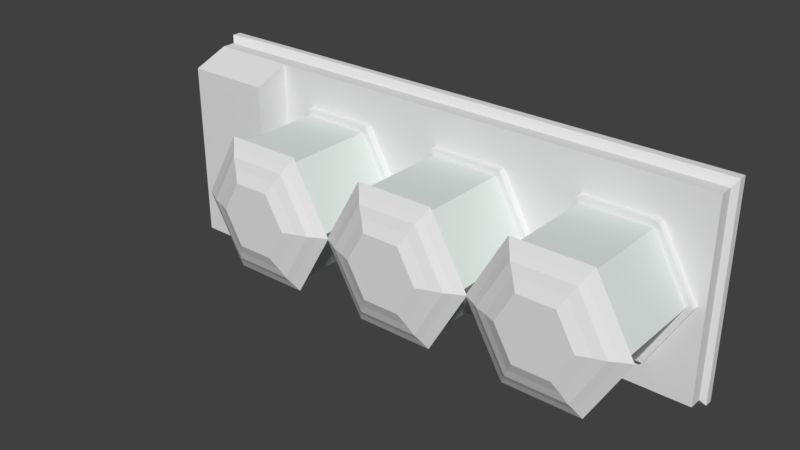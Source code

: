 # Source: incubator.blend  (saved by Blender 2.79.0; exported with 4.5.12 LTS)
import bpy
from mathutils import Matrix  # noqa: F401  (used for matrix-valued properties, if any)

bpy.ops.wm.read_factory_settings(use_empty=True)
scene = bpy.context.scene
scene.name = 'Scene'

# ---- collections
col_collection_1 = bpy.data.collections.new('Collection 1'); scene.collection.children.link(col_collection_1)

# ---- materials (node trees are filled in below, after node groups)
mat_glass = bpy.data.materials.new('glass')
mat_glass.alpha_threshold = 0.0
mat_glass.use_transparent_shadow = False
mat_glass.diffuse_color = (0.7471, 0.8, 0.7763, 1.0)
mat_glass.roughness = 0.5
mat_glass.specular_intensity = 1.0
mat_material = bpy.data.materials.new('Material')
mat_material.alpha_threshold = 0.0
mat_material.use_transparent_shadow = False
mat_material.roughness = 0.5

# ---- material node trees

# ---- world
world_world = bpy.data.worlds.new('World'); scene.world = world_world
world_world.color = (0.05088, 0.05088, 0.05088)
world_world.use_sun_shadow = False
world_world.sun_shadow_jitter_overblur = 0.0
world_world.cycles.sampling_method = 'MANUAL'

# ---- meshes
me_cylinder_000 = bpy.data.meshes.new('Cylinder.000')
me_cylinder_000.from_pydata([(0.2337, 0.1314, 0.3814), (0.3192, -0.05834, 0.3814), (0.01729, 0.1314, 0.3814), (0.2223, -0.2282, 0.3814), (-0.09089, -0.05834, 0.3814), (0.02862, -0.2282, 0.3814), (0.01729, -0.2481, 0.3814), (-0.06825, -0.05834, 0.3814), (0.2337, -0.2481, 0.3814), (0.02861, 0.1115, 0.3814), (0.3419, -0.05834, 0.3814), (0.2223, 0.1115, 0.3814), (0.2096, -0.2058, 0.4076), (0.2937, -0.05834, 0.4076), (0.04137, -0.2058, 0.4076), (-0.04274, -0.05834, 0.4076), (0.04137, 0.08916, 0.4076), (0.2096, 0.08916, 0.4076), (0.1942, -0.1789, 0.4178), (0.263, -0.05834, 0.4178), (0.05672, -0.1789, 0.4178), (-0.01203, -0.05834, 0.4178), (0.05672, 0.06223, 0.4178), (0.1942, 0.06223, 0.4178), (0.1771, -0.1488, 0.4316), (0.2287, -0.05834, 0.4316), (0.07389, -0.1488, 0.4316), (0.0223, -0.05834, 0.4316), (0.07389, 0.03213, 0.4316), (0.1771, 0.03213, 0.4316), (0.3192, -0.05834, 0.1128), (0.2223, -0.2282, 0.1128), (0.02862, -0.2282, 0.1128), (-0.06825, -0.05834, 0.1128), (0.02861, 0.1115, 0.1128), (0.2223, 0.1115, 0.1128), (0.3369, -0.05834, 0.08822), (0.2312, -0.2437, 0.08822), (0.01978, -0.2437, 0.08822), (-0.08593, -0.05834, 0.08822), (0.01978, 0.127, 0.08822), (0.2312, 0.127, 0.08822), (0.3369, -0.05834, 0.1128), (0.2312, -0.2437, 0.1128), (0.01978, -0.2437, 0.1128), (-0.08593, -0.05834, 0.1128), (0.01978, 0.127, 0.1128), (0.2312, 0.127, 0.1128), (0.2194, -0.2231, 0.3958), (0.3134, -0.05834, 0.3958), (0.03154, -0.2231, 0.3958), (-0.0624, -0.05834, 0.3958), (0.03154, 0.1064, 0.3958), (0.2194, 0.1064, 0.3958), (-0.7606, 0.2272, 0.09075), (0.786, 0.2272, 0.09075), (-0.7606, -0.324, 0.09075), (0.786, -0.324, 0.09075), (-0.5134, 0.2272, 0.09075), (-0.5134, -0.324, 0.09075), (-0.7606, 0.1877, 0.1937), (-0.7606, -0.3216, 0.1937), (-0.5134, 0.1877, 0.1937), (-0.5134, -0.3216, 0.1937), (-0.6378, -0.324, 0.09075), (-0.6378, 0.2272, 0.09075), (-0.6378, -0.3216, 0.1937), (-0.6378, 0.1877, 0.1937), (-0.7512, -0.3238, 0.09858), (-0.7512, -0.3217, 0.1859), (-0.6471, -0.3238, 0.09858), (-0.6471, -0.3217, 0.1859), (-0.7512, -0.3119, 0.0983), (-0.7512, -0.2869, 0.1856), (-0.6471, -0.3119, 0.0983), (-0.6472, -0.2869, 0.1856), (-0.7606, 0.2136, 0.1262), (-0.5134, 0.2136, 0.1262), (-0.7606, -0.3232, 0.1262), (-0.5134, -0.3232, 0.1262), (-0.6378, -0.3232, 0.1262), (-0.6378, 0.2136, 0.1262), (-0.7512, -0.3231, 0.1286), (-0.6471, -0.3231, 0.1286), (-0.7512, -0.2882, 0.1284), (-0.6472, -0.2882, 0.1284), (-0.745, -0.287, 0.1822), (-0.6534, -0.287, 0.1822), (-0.745, -0.2881, 0.1318), (-0.6534, -0.2881, 0.1318), (-0.745, -0.2832, 0.1821), (-0.6534, -0.2832, 0.1821), (-0.745, -0.2844, 0.1317), (-0.6534, -0.2844, 0.1317), (-0.7606, 0.2272, 0.05251), (0.786, 0.2272, 0.05251), (0.786, -0.324, 0.05251), (-0.7606, -0.324, 0.05251), (-0.5134, -0.324, 0.05251), (-0.5134, 0.2272, 0.05251), (-0.6378, 0.2272, 0.05251), (-0.6378, -0.324, 0.05251), (-0.7736, 0.2468, 0.01427), (0.7989, 0.2468, 0.01427), (-0.7735, -0.3436, 0.01427), (0.799, -0.3436, 0.01427), (-0.5299, 0.2468, 0.01427), (-0.5299, -0.3436, 0.01427), (-0.6631, 0.2468, 0.01427), (-0.6631, -0.3436, 0.01427), (-0.7736, 0.2468, 0.04066), (0.7989, 0.2468, 0.03695), (0.799, -0.3436, 0.03695), (-0.7735, -0.3436, 0.04066), (-0.5299, -0.3436, 0.03774), (-0.5299, 0.2468, 0.03251), (-0.6631, 0.2468, 0.03251), (-0.6631, -0.3436, 0.03774), (-0.1959, 0.1314, 0.3814), (-0.1104, -0.05834, 0.3814), (-0.4123, 0.1314, 0.3814), (-0.2072, -0.2282, 0.3814), (-0.5205, -0.05835, 0.3814), (-0.401, -0.2282, 0.3814), (-0.4123, -0.2481, 0.3814), (-0.4978, -0.05835, 0.3814), (-0.1959, -0.2481, 0.3814), (-0.401, 0.1115, 0.3814), (-0.08773, -0.05834, 0.3814), (-0.2072, 0.1115, 0.3814), (-0.22, -0.2058, 0.4076), (-0.1359, -0.05834, 0.4076), (-0.3882, -0.2058, 0.4076), (-0.4723, -0.05835, 0.4076), (-0.3882, 0.08916, 0.4076), (-0.22, 0.08916, 0.4076), (-0.2353, -0.1789, 0.4178), (-0.1666, -0.05834, 0.4178), (-0.3729, -0.1789, 0.4178), (-0.4416, -0.05834, 0.4178), (-0.3729, 0.06223, 0.4178), (-0.2353, 0.06223, 0.4178), (-0.2525, -0.1488, 0.4316), (-0.2009, -0.05834, 0.4316), (-0.3557, -0.1488, 0.4316), (-0.4073, -0.05834, 0.4316), (-0.3557, 0.03213, 0.4316), (-0.2525, 0.03213, 0.4316), (-0.1104, -0.05834, 0.1128), (-0.2072, -0.2282, 0.1128), (-0.401, -0.2282, 0.1128), (-0.4978, -0.05835, 0.1128), (-0.401, 0.1115, 0.1128), (-0.2072, 0.1115, 0.1128), (-0.0927, -0.05834, 0.08822), (-0.1984, -0.2437, 0.08822), (-0.4098, -0.2437, 0.08822), (-0.5155, -0.05835, 0.08822), (-0.4098, 0.127, 0.08822), (-0.1984, 0.127, 0.08822), (-0.0927, -0.05834, 0.1128), (-0.1984, -0.2437, 0.1128), (-0.4098, -0.2437, 0.1128), (-0.5155, -0.05835, 0.1128), (-0.4098, 0.127, 0.1128), (-0.1984, 0.127, 0.1128), (-0.2102, -0.2231, 0.3958), (-0.1162, -0.05834, 0.3958), (-0.398, -0.2231, 0.3958), (-0.492, -0.05835, 0.3958), (-0.398, 0.1064, 0.3958), (-0.2102, 0.1064, 0.3958), (0.6626, 0.1314, 0.3814), (0.7482, -0.05834, 0.3814), (0.4462, 0.1314, 0.3814), (0.6513, -0.2282, 0.3814), (0.3381, -0.05834, 0.3814), (0.4576, -0.2282, 0.3814), (0.4462, -0.2481, 0.3814), (0.3607, -0.05834, 0.3814), (0.6626, -0.2481, 0.3814), (0.4576, 0.1115, 0.3814), (0.7708, -0.05834, 0.3814), (0.6513, 0.1115, 0.3814), (0.6385, -0.2058, 0.4076), (0.7227, -0.05834, 0.4076), (0.4703, -0.2058, 0.4076), (0.3862, -0.05834, 0.4076), (0.4703, 0.08916, 0.4076), (0.6385, 0.08916, 0.4076), (0.6232, -0.1789, 0.4178), (0.6919, -0.05834, 0.4178), (0.4857, -0.1789, 0.4178), (0.4169, -0.05834, 0.4178), (0.4857, 0.06224, 0.4178), (0.6232, 0.06224, 0.4178), (0.606, -0.1488, 0.4316), (0.6576, -0.05834, 0.4316), (0.5028, -0.1488, 0.4316), (0.4513, -0.05834, 0.4316), (0.5028, 0.03214, 0.4316), (0.606, 0.03214, 0.4316), (0.7482, -0.05834, 0.1128), (0.6513, -0.2282, 0.1128), (0.4576, -0.2282, 0.1128), (0.3607, -0.05834, 0.1128), (0.4576, 0.1115, 0.1128), (0.6513, 0.1115, 0.1128), (0.7658, -0.05834, 0.08822), (0.6601, -0.2437, 0.08822), (0.4487, -0.2437, 0.08822), (0.343, -0.05834, 0.08822), (0.4487, 0.127, 0.08822), (0.6601, 0.127, 0.08822), (0.7658, -0.05834, 0.1128), (0.6601, -0.2437, 0.1128), (0.4487, -0.2437, 0.1128), (0.343, -0.05834, 0.1128), (0.4487, 0.127, 0.1128), (0.6601, 0.127, 0.1128), (0.6484, -0.2231, 0.3958), (0.7423, -0.05834, 0.3958), (0.4605, -0.2231, 0.3958), (0.3666, -0.05834, 0.3958), (0.4605, 0.1064, 0.3958), (0.6484, 0.1064, 0.3958)], [], [(30, 1, 3, 31), (31, 3, 5, 32), (32, 5, 7, 33), (33, 7, 9, 34), (16, 17, 53, 52), (34, 9, 11, 35), (35, 11, 1, 30), (2, 4, 51, 52), (17, 16, 22, 23), (7, 5, 6, 4), (3, 1, 10, 8), (13, 12, 48, 49), (9, 7, 4, 2), (15, 16, 52, 51), (22, 21, 27, 28), (15, 14, 20, 21), (12, 13, 19, 18), (13, 17, 23, 19), (16, 15, 21, 22), (14, 12, 18, 20), (24, 25, 29, 28, 27, 26), (20, 18, 24, 26), (23, 22, 28, 29), (21, 20, 26, 27), (18, 19, 25, 24), (19, 23, 29, 25), (35, 30, 42, 47), (33, 34, 46, 45), (31, 32, 44, 43), (34, 35, 47, 46), (32, 33, 45, 44), (30, 31, 43, 42), (36, 37, 38, 39, 40, 41), (41, 47, 42, 36), (40, 46, 47, 41), (39, 45, 46, 40), (38, 44, 45, 39), (37, 43, 44, 38), (36, 42, 43, 37), (6, 8, 48, 50), (0, 2, 52, 53), (8, 10, 49, 48), (4, 6, 50, 51), (10, 0, 53, 49), (5, 3, 8, 6), (12, 14, 50, 48), (17, 13, 49, 53), (14, 15, 51, 50), (1, 11, 0, 10), (11, 9, 2, 0), (99, 58, 55, 95), (95, 55, 57, 96), (101, 64, 56, 97), (97, 56, 54, 94), (81, 76, 60, 67), (57, 55, 58, 59), (96, 57, 59, 98), (100, 65, 58, 99), (66, 67, 60, 61), (76, 78, 61, 60), (79, 77, 62, 63), (80, 79, 63, 66), (78, 56, 68, 82), (63, 62, 67, 66), (94, 54, 65, 100), (77, 81, 67, 62), (98, 59, 64, 101), (82, 68, 72, 84), (66, 61, 69, 71), (80, 66, 71, 83), (56, 64, 70, 68), (73, 84, 88, 86), (68, 70, 74, 72), (83, 71, 75, 85), (71, 69, 73, 75), (70, 83, 85, 74), (72, 74, 85, 84), (64, 80, 83, 70), (69, 82, 84, 73), (58, 65, 81, 77), (61, 78, 82, 69), (64, 59, 79, 80), (59, 58, 77, 79), (54, 56, 78, 76), (65, 54, 76, 81), (88, 89, 93, 92), (85, 75, 87, 89), (75, 73, 86, 87), (84, 85, 89, 88), (92, 93, 91, 90), (86, 88, 92, 90), (89, 87, 91, 93), (87, 86, 90, 91), (99, 95, 111, 115), (98, 101, 117, 114), (100, 99, 115, 116), (97, 94, 110, 113), (95, 96, 112, 111), (94, 100, 116, 110), (96, 98, 114, 112), (101, 97, 113, 117), (108, 109, 104, 102), (103, 105, 107, 106), (106, 107, 109, 108), (107, 114, 117, 109), (102, 110, 116, 108), (108, 116, 115, 106), (105, 112, 114, 107), (104, 113, 110, 102), (109, 117, 113, 104), (103, 111, 112, 105), (106, 115, 111, 103), (148, 119, 121, 149), (149, 121, 123, 150), (150, 123, 125, 151), (151, 125, 127, 152), (134, 135, 171, 170), (152, 127, 129, 153), (153, 129, 119, 148), (120, 122, 169, 170), (135, 134, 140, 141), (125, 123, 124, 122), (121, 119, 128, 126), (131, 130, 166, 167), (127, 125, 122, 120), (133, 134, 170, 169), (140, 139, 145, 146), (133, 132, 138, 139), (130, 131, 137, 136), (131, 135, 141, 137), (134, 133, 139, 140), (132, 130, 136, 138), (142, 143, 147, 146, 145, 144), (138, 136, 142, 144), (141, 140, 146, 147), (139, 138, 144, 145), (136, 137, 143, 142), (137, 141, 147, 143), (153, 148, 160, 165), (151, 152, 164, 163), (149, 150, 162, 161), (152, 153, 165, 164), (150, 151, 163, 162), (148, 149, 161, 160), (154, 155, 156, 157, 158, 159), (159, 165, 160, 154), (158, 164, 165, 159), (157, 163, 164, 158), (156, 162, 163, 157), (155, 161, 162, 156), (154, 160, 161, 155), (124, 126, 166, 168), (118, 120, 170, 171), (126, 128, 167, 166), (122, 124, 168, 169), (128, 118, 171, 167), (123, 121, 126, 124), (130, 132, 168, 166), (135, 131, 167, 171), (132, 133, 169, 168), (119, 129, 118, 128), (129, 127, 120, 118), (202, 173, 175, 203), (203, 175, 177, 204), (204, 177, 179, 205), (205, 179, 181, 206), (188, 189, 225, 224), (206, 181, 183, 207), (207, 183, 173, 202), (174, 176, 223, 224), (189, 188, 194, 195), (179, 177, 178, 176), (175, 173, 182, 180), (185, 184, 220, 221), (181, 179, 176, 174), (187, 188, 224, 223), (194, 193, 199, 200), (187, 186, 192, 193), (184, 185, 191, 190), (185, 189, 195, 191), (188, 187, 193, 194), (186, 184, 190, 192), (196, 197, 201, 200, 199, 198), (192, 190, 196, 198), (195, 194, 200, 201), (193, 192, 198, 199), (190, 191, 197, 196), (191, 195, 201, 197), (207, 202, 214, 219), (205, 206, 218, 217), (203, 204, 216, 215), (206, 207, 219, 218), (204, 205, 217, 216), (202, 203, 215, 214), (208, 209, 210, 211, 212, 213), (213, 219, 214, 208), (212, 218, 219, 213), (211, 217, 218, 212), (210, 216, 217, 211), (209, 215, 216, 210), (208, 214, 215, 209), (178, 180, 220, 222), (172, 174, 224, 225), (180, 182, 221, 220), (176, 178, 222, 223), (182, 172, 225, 221), (177, 175, 180, 178), (184, 186, 222, 220), (189, 185, 221, 225), (186, 187, 223, 222), (173, 183, 172, 182), (183, 181, 174, 172)])
me_cylinder_000.polygons.foreach_set('material_index', [0, 0, 0, 0, 1, 0, 0, 1, 1, 1, 1, 1, 1, 1, 1, 1, 1, 1, 1, 1, 1, 1, 1, 1, 1, 1, 1, 1, 1, 1, 1, 1, 1, 1, 1, 1, 1, 1, 1, 1, 1, 1, 1, 1, 1, 1, 1, 1, 1, 1, 1, 1, 1, 1, 1, 1, 1, 1, 1, 1, 1, 1, 1, 1, 1, 1, 1, 1, 1, 1, 1, 1, 1, 1, 1, 1, 1, 1, 1, 1, 1, 1, 1, 1, 1, 1, 1, 1, 1, 1, 1, 1, 1, 1, 1, 1, 1, 1, 1, 1, 1, 1, 1, 1, 1, 1, 1, 1, 1, 1, 1, 1, 0, 0, 0, 0, 1, 0, 0, 1, 1, 1, 1, 1, 1, 1, 1, 1, 1, 1, 1, 1, 1, 1, 1, 1, 1, 1, 1, 1, 1, 1, 1, 1, 1, 1, 1, 1, 1, 1, 1, 1, 1, 1, 1, 1, 1, 1, 1, 1, 1, 1, 0, 0, 0, 0, 1, 0, 0, 1, 1, 1, 1, 1, 1, 1, 1, 1, 1, 1, 1, 1, 1, 1, 1, 1, 1, 1, 1, 1, 1, 1, 1, 1, 1, 1, 1, 1, 1, 1, 1, 1, 1, 1, 1, 1, 1, 1, 1, 1, 1, 1])
me_cylinder_000.materials.append(mat_glass)
me_cylinder_000.materials.append(mat_material)
me_cylinder_000.use_remesh_preserve_volume = False
me_cylinder_000.use_remesh_preserve_attributes = False
me_cylinder_000.use_mirror_vertex_groups = False
me_cylinder_000.update()

# ---- objects
ob_cylinder_000 = bpy.data.objects.new('Cylinder.000', me_cylinder_000)

# ---- transforms, parenting, visibility, modifiers, constraints
ob_cylinder_000.location = (0.0, 0.0, 0.0)
ob_cylinder_000.rotation_euler = (1.571, 0.0, 0.0)
ob_cylinder_000.show_transparent = True
ob_cylinder_000.lineart.crease_threshold = 0.0

# ---- collection membership
col_collection_1.objects.link(ob_cylinder_000)

# ---- scene / render settings (as saved in the file)
scene.frame_start = 1; scene.frame_end = 250; scene.frame_set(1)
scene.render.engine = 'BLENDER_EEVEE_NEXT'
scene.render.resolution_percentage = 50
scene.render.dither_intensity = 0.0
scene.cycles.use_denoising = False
scene.cycles.samples = 128
scene.cycles.sampling_pattern = 'TABULATED_SOBOL'
scene.cycles.use_adaptive_sampling = False
scene.cycles.use_light_tree = False
scene.cycles.blur_glossy = 0.0
scene.cycles.sample_clamp_indirect = 0.0
scene.view_settings.view_transform = 'Standard'
bpy.context.view_layer.update()

# ---- added for rendering (the .blend has no active camera and no usable light): camera, sun
cam_auto = bpy.data.cameras.new('AutoCamera')
cam_auto.lens = 50.0
cam_auto.sensor_width = 36.0
cam_auto.clip_end = 1000.0
ob_auto_camera = bpy.data.objects.new('AutoCamera', cam_auto)
scene.collection.objects.link(ob_auto_camera)
ob_auto_camera.location = (1.61402, -2.1445, 1.23266)
ob_auto_camera.rotation_euler = (1.09748, -7.21219e-08, 0.694738)
scene.camera = ob_auto_camera
light_auto_sun = bpy.data.lights.new('AutoSun', 'SUN')
light_auto_sun.energy = 3.0
light_auto_sun.angle = 0.0523599
ob_auto_sun = bpy.data.objects.new('AutoSun', light_auto_sun)
scene.collection.objects.link(ob_auto_sun)
ob_auto_sun.rotation_euler = (0.872665, 0.174533, 0.523599)
bpy.context.view_layer.update()
